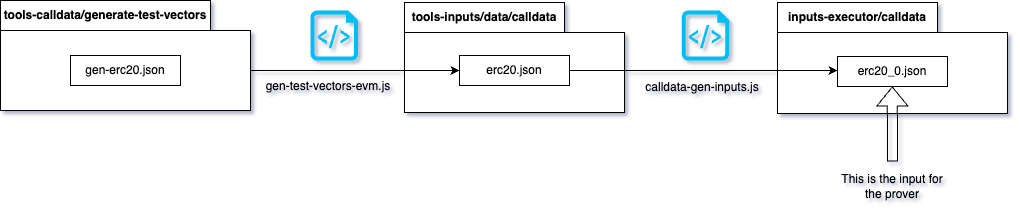

The diagram above was exported from draw.io. Its source (the exported page's mxGraphModel, read from the mxfile embedded in the PNG):
<mxGraphModel dx="1239" dy="555" grid="1" gridSize="10" guides="1" tooltips="1" connect="1" arrows="1" fold="1" page="1" pageScale="1" pageWidth="827" pageHeight="1169" math="0" shadow="0">
  <root>
    <mxCell id="0" />
    <mxCell id="1" parent="0" />
    <mxCell id="2" value="tools-calldata/generate-test-vectors" style="shape=folder;fontStyle=1;tabWidth=210;tabHeight=30;tabPosition=left;html=1;boundedLbl=1;labelInHeader=1;container=1;collapsible=0;recursiveResize=0;whiteSpace=wrap;" vertex="1" parent="1">
      <mxGeometry x="50" y="440" width="250" height="110" as="geometry" />
    </mxCell>
    <mxCell id="3" value="gen-erc20.json" style="html=1;whiteSpace=wrap;" vertex="1" parent="2">
      <mxGeometry width="110" height="30" relative="1" as="geometry">
        <mxPoint x="70" y="55" as="offset" />
      </mxGeometry>
    </mxCell>
    <mxCell id="4" value="tools-inputs/data/calldata" style="shape=folder;fontStyle=1;tabWidth=160;tabHeight=30;tabPosition=left;html=1;boundedLbl=1;labelInHeader=1;container=1;collapsible=0;recursiveResize=0;whiteSpace=wrap;" vertex="1" parent="1">
      <mxGeometry x="454" y="442" width="220" height="110" as="geometry" />
    </mxCell>
    <mxCell id="5" value="erc20.json" style="html=1;whiteSpace=wrap;" vertex="1" parent="4">
      <mxGeometry width="110" height="30" relative="1" as="geometry">
        <mxPoint x="55" y="53" as="offset" />
      </mxGeometry>
    </mxCell>
    <mxCell id="6" value="" style="verticalLabelPosition=bottom;html=1;verticalAlign=top;align=center;strokeColor=none;fillColor=#00BEF2;shape=mxgraph.azure.script_file;pointerEvents=1;" vertex="1" parent="1">
      <mxGeometry x="360" y="450" width="47.5" height="50" as="geometry" />
    </mxCell>
    <mxCell id="7" style="edgeStyle=orthogonalEdgeStyle;rounded=0;orthogonalLoop=1;jettySize=auto;html=1;exitX=0;exitY=0;exitDx=250;exitDy=70;exitPerimeter=0;entryX=0;entryY=0.5;entryDx=0;entryDy=0;" edge="1" source="2" target="5" parent="1">
      <mxGeometry relative="1" as="geometry">
        <mxPoint x="610" y="510" as="targetPoint" />
      </mxGeometry>
    </mxCell>
    <mxCell id="8" value="gen-test-vectors-evm.js" style="text;html=1;align=center;verticalAlign=middle;whiteSpace=wrap;rounded=0;" vertex="1" parent="1">
      <mxGeometry x="278" y="512" width="200" height="28" as="geometry" />
    </mxCell>
    <mxCell id="9" value="" style="group" vertex="1" connectable="0" parent="1">
      <mxGeometry x="827" y="441" width="230" height="200" as="geometry" />
    </mxCell>
    <mxCell id="10" value="inputs-executor/calldata" style="shape=folder;fontStyle=1;tabWidth=160;tabHeight=30;tabPosition=left;html=1;boundedLbl=1;labelInHeader=1;container=1;collapsible=0;recursiveResize=0;whiteSpace=wrap;" vertex="1" parent="9">
      <mxGeometry y="1" width="230" height="111" as="geometry" />
    </mxCell>
    <mxCell id="11" value="erc20_0.json" style="html=1;whiteSpace=wrap;" vertex="1" parent="10">
      <mxGeometry width="110" height="30" relative="1" as="geometry">
        <mxPoint x="60" y="54" as="offset" />
      </mxGeometry>
    </mxCell>
    <mxCell id="12" value="" style="shape=flexArrow;endArrow=classic;html=1;rounded=0;entryX=0.348;entryY=1;entryDx=0;entryDy=0;entryPerimeter=0;" edge="1" parent="9">
      <mxGeometry width="50" height="50" relative="1" as="geometry">
        <mxPoint x="115" y="160" as="sourcePoint" />
        <mxPoint x="114.79999999999995" y="85" as="targetPoint" />
      </mxGeometry>
    </mxCell>
    <mxCell id="13" value="This is the input for the prover" style="text;html=1;align=center;verticalAlign=middle;whiteSpace=wrap;rounded=0;" vertex="1" parent="9">
      <mxGeometry x="55" y="170" width="120" height="30" as="geometry" />
    </mxCell>
    <mxCell id="14" value="calldata-gen-inputs.js" style="text;html=1;align=center;verticalAlign=middle;whiteSpace=wrap;rounded=0;" vertex="1" parent="1">
      <mxGeometry x="662" y="514.5" width="180" height="25.5" as="geometry" />
    </mxCell>
    <mxCell id="15" value="" style="verticalLabelPosition=bottom;html=1;verticalAlign=top;align=center;strokeColor=none;fillColor=#00BEF2;shape=mxgraph.azure.script_file;pointerEvents=1;" vertex="1" parent="1">
      <mxGeometry x="731.25" y="450" width="47.5" height="50" as="geometry" />
    </mxCell>
    <mxCell id="16" style="edgeStyle=orthogonalEdgeStyle;rounded=0;orthogonalLoop=1;jettySize=auto;html=1;exitX=1;exitY=0.5;exitDx=0;exitDy=0;entryX=0;entryY=0.5;entryDx=0;entryDy=0;" edge="1" parent="1">
      <mxGeometry relative="1" as="geometry">
        <mxPoint x="619" y="510" as="sourcePoint" />
        <mxPoint x="887" y="510" as="targetPoint" />
      </mxGeometry>
    </mxCell>
  </root>
</mxGraphModel>